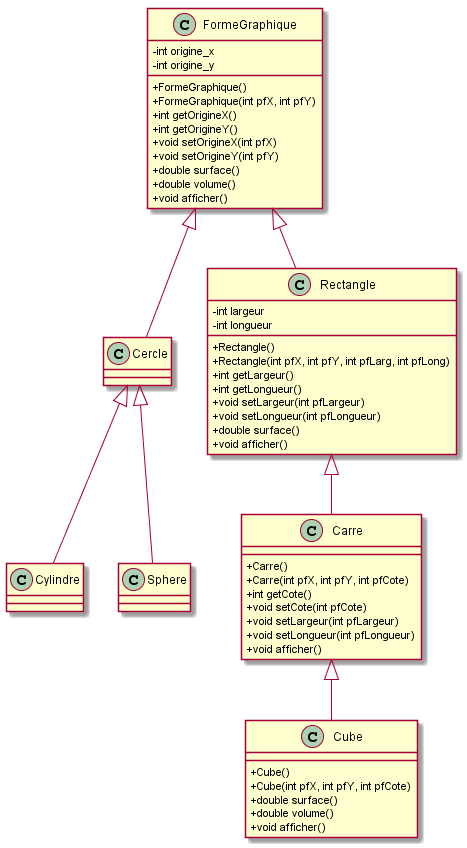

The diagram above was rendered by PlantUML. Its source (embedded in the PNG):
@startuml
skinparam classAttributeIconSize 0

class FormeGraphique {
	-int origine_x
	-int origine_y
	+FormeGraphique()
	+FormeGraphique(int pfX, int pfY)
	+int getOrigineX()
	+int getOrigineY()
	+void setOrigineX(int pfX)
	+void setOrigineY(int pfY)
	+double surface()
	+double volume()
	+void afficher()
}

class Cercle	 {
}

class Cylindre {
} 

class  Sphere {
} 

class  Rectangle {
	-int largeur
	-int longueur
	+Rectangle()
	+Rectangle(int pfX, int pfY, int pfLarg, int pfLong)
	+int getLargeur()
	+int getLongueur()
	+void setLargeur(int pfLargeur)
	+void setLongueur(int pfLongueur)
	+double surface()
	+void afficher()
} 

class  Carre {
	+Carre()
	+Carre(int pfX, int pfY, int pfCote)
	+int getCote()
	+void setCote(int pfCote)
	+void setLargeur(int pfLargeur)
	+void setLongueur(int pfLongueur)
	+void afficher()
} 

class Cube {
	+Cube()
	+Cube(int pfX, int pfY, int pfCote)
	+double surface()
	+double volume()
	+void afficher()
}

FormeGraphique <|-- Cercle
Cercle <|-- Cylindre
Cercle <|-- Sphere
FormeGraphique <|-- Rectangle
Rectangle <|-- Carre
Carre <|--  Cube


@enduml